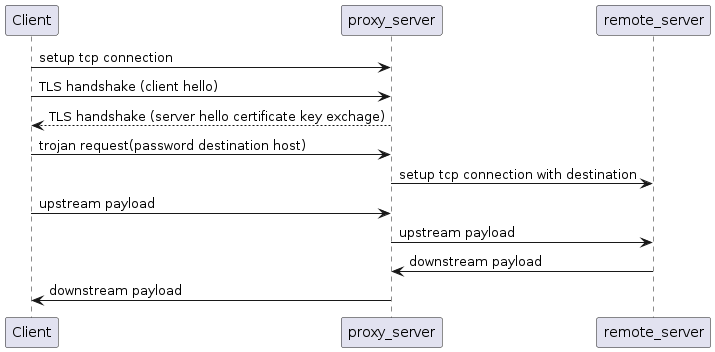

The diagram above was rendered by PlantUML. Its source (embedded in the PNG):
@startuml
Client -> proxy_server: setup tcp connection
Client -> proxy_server: TLS handshake (client hello)
proxy_server --> Client: TLS handshake (server hello certificate key exchage)
Client ->proxy_server:trojan request(password destination host)
proxy_server -> remote_server: setup tcp connection with destination
Client->proxy_server:upstream payload
proxy_server->remote_server:upstream payload
proxy_server<-remote_server:downstream payload
Client<-proxy_server:downstream payload

@enduml